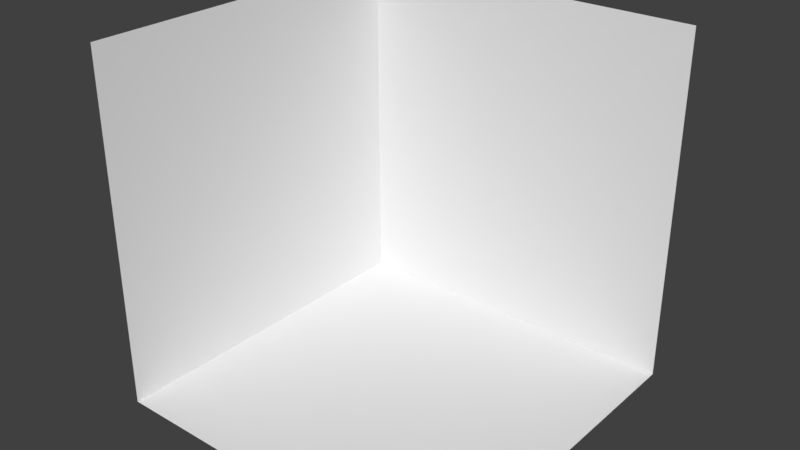 # Source: stage.blend  (saved by Blender 2.78.0; exported with 4.5.12 LTS)
import bpy
from mathutils import Matrix  # noqa: F401  (used for matrix-valued properties, if any)

bpy.ops.wm.read_factory_settings(use_empty=True)
scene = bpy.context.scene
scene.name = 'Scene'

# ---- collections
col_collection_1 = bpy.data.collections.new('Collection 1'); scene.collection.children.link(col_collection_1)

# ---- world
world_world = bpy.data.worlds.new('World'); scene.world = world_world
world_world.color = (0.05088, 0.05088, 0.05088)
world_world.use_sun_shadow = False
world_world.sun_shadow_jitter_overblur = 0.0
world_world.cycles.sampling_method = 'MANUAL'

# ---- meshes
me_plane_002 = bpy.data.meshes.new('Plane.002')
me_plane_002.from_pydata([(-1.0, -1.0, 0.0), (1.0, -1.0, 0.0), (-1.0, 1.0, 0.0), (1.0, 1.0, 0.0)], [], [(0, 1, 3, 2)])
me_plane_002.use_remesh_preserve_volume = False
me_plane_002.use_remesh_preserve_attributes = False
me_plane_002.use_mirror_vertex_groups = False
me_plane_002.update()
me_plane_001 = bpy.data.meshes.new('Plane.001')
me_plane_001.from_pydata([(-1.0, -1.0, 0.0), (1.0, -1.0, 0.0), (-1.0, 1.0, 0.0), (1.0, 1.0, 0.0)], [], [(0, 1, 3, 2)])
me_plane_001.use_remesh_preserve_volume = False
me_plane_001.use_remesh_preserve_attributes = False
me_plane_001.use_mirror_vertex_groups = False
me_plane_001.update()
me_plane = bpy.data.meshes.new('Plane')
me_plane.from_pydata([(-1.0, -1.0, 0.0), (1.0, -1.0, 0.0), (-1.0, 1.0, 0.0), (1.0, 1.0, 0.0)], [], [(0, 1, 3, 2)])
me_plane.use_remesh_preserve_volume = False
me_plane.use_remesh_preserve_attributes = False
me_plane.use_mirror_vertex_groups = False
me_plane.update()

# ---- objects
ob_wallright = bpy.data.objects.new('WallRight', me_plane_002)
ob_wallleft = bpy.data.objects.new('WallLeft', me_plane_001)
ob_floor = bpy.data.objects.new('Floor', me_plane)

# ---- transforms, parenting, visibility, modifiers, constraints
ob_wallright.location = (0.0, 10.0, 10.0)
ob_wallright.rotation_euler = (1.571, 0.0, 0.0)
ob_wallright.scale = (10.0, 10.0, 10.0)
ob_wallright.lineart.crease_threshold = 0.0
ob_wallleft.location = (-10.0, 0.0, 10.0)
ob_wallleft.rotation_euler = (-0.0, 1.571, 0.0)
ob_wallleft.scale = (10.0, 10.0, 10.0)
ob_wallleft.lineart.crease_threshold = 0.0
ob_floor.location = (0.0, 0.0, 0.0)
ob_floor.scale = (10.0, 10.0, 10.0)
ob_floor.lineart.crease_threshold = 0.0

# ---- collection membership
col_collection_1.objects.link(ob_wallright)
col_collection_1.objects.link(ob_wallleft)
col_collection_1.objects.link(ob_floor)

# ---- scene / render settings (as saved in the file)
scene.frame_start = 1; scene.frame_end = 250; scene.frame_set(1)
scene.render.engine = 'BLENDER_EEVEE_NEXT'
scene.render.resolution_percentage = 50
scene.render.dither_intensity = 0.0
scene.cycles.use_denoising = False
scene.cycles.samples = 128
scene.cycles.sampling_pattern = 'TABULATED_SOBOL'
scene.cycles.light_sampling_threshold = 0.0
scene.cycles.use_adaptive_sampling = False
scene.cycles.use_light_tree = False
scene.cycles.blur_glossy = 0.0
scene.cycles.sample_clamp_indirect = 0.0
scene.view_settings.view_transform = 'Standard'
bpy.context.view_layer.update()

# ---- added for rendering (the .blend has no active camera and no usable light): camera, sun
cam_auto = bpy.data.cameras.new('AutoCamera')
cam_auto.lens = 50.0
cam_auto.sensor_width = 36.0
cam_auto.clip_end = 1000.0
ob_auto_camera = bpy.data.objects.new('AutoCamera', cam_auto)
scene.collection.objects.link(ob_auto_camera)
ob_auto_camera.location = (32.0507, -38.4609, 35.6406)
ob_auto_camera.rotation_euler = (1.09748, -7.21219e-08, 0.694738)
scene.camera = ob_auto_camera
light_auto_sun = bpy.data.lights.new('AutoSun', 'SUN')
light_auto_sun.energy = 3.0
light_auto_sun.angle = 0.0523599
ob_auto_sun = bpy.data.objects.new('AutoSun', light_auto_sun)
scene.collection.objects.link(ob_auto_sun)
ob_auto_sun.rotation_euler = (0.872665, 0.174533, 0.523599)
bpy.context.view_layer.update()
